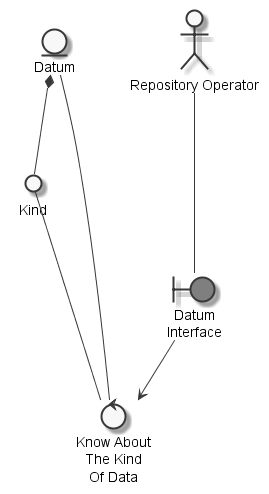

The diagram above was rendered by PlantUML. Its source (embedded in the PNG):
@startuml
	skinparam defaultTextAlignment center
	skinparam monochrome true

	entity "Datum" as thingdatum
	actor "Repository Operator" as actorrepositoryoperator
	circle "Kind" as thingkind
	boundary "Datum\nInterface" as thingdatuminterface #grey
	control "Know About\nThe Kind\nOf Data" as controlknowkind

	thingdatum *-- thingkind
	actorrepositoryoperator --- thingdatuminterface
	thingkind --- controlknowkind
	thingdatum --- controlknowkind
	thingdatuminterface --> controlknowkind

@enduml